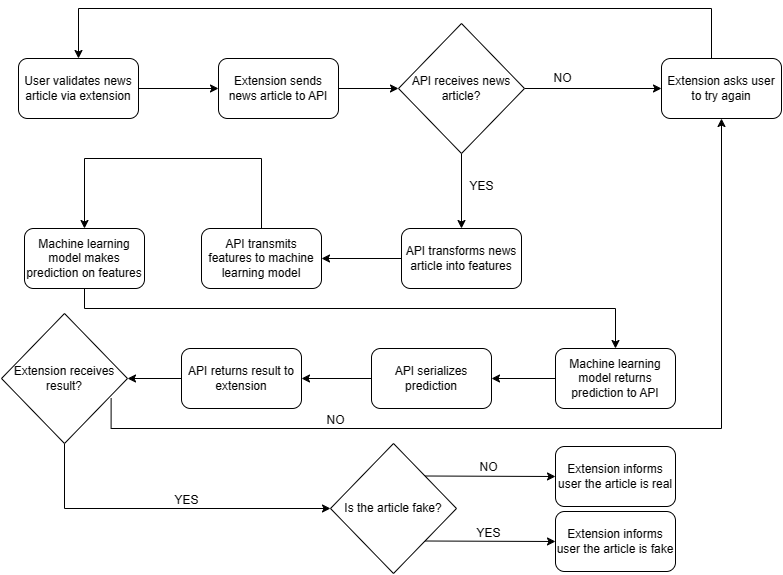

The diagram above was exported from draw.io. Its source (the exported page's mxGraphModel, read from the mxfile embedded in the PNG):
<mxGraphModel dx="1173" dy="678" grid="1" gridSize="10" guides="1" tooltips="1" connect="1" arrows="1" fold="1" page="1" pageScale="1" pageWidth="827" pageHeight="1169" math="0" shadow="0">
  <root>
    <mxCell id="WIyWlLk6GJQsqaUBKTNV-0" />
    <mxCell id="WIyWlLk6GJQsqaUBKTNV-1" parent="WIyWlLk6GJQsqaUBKTNV-0" />
    <mxCell id="jIKpTdQ7MQHisFSOsXQ--10" value="" style="edgeStyle=orthogonalEdgeStyle;rounded=0;orthogonalLoop=1;jettySize=auto;html=1;" parent="WIyWlLk6GJQsqaUBKTNV-1" source="jIKpTdQ7MQHisFSOsXQ--8" target="jIKpTdQ7MQHisFSOsXQ--9" edge="1">
      <mxGeometry relative="1" as="geometry" />
    </mxCell>
    <mxCell id="jIKpTdQ7MQHisFSOsXQ--8" value="User validates news article via extension" style="rounded=1;whiteSpace=wrap;html=1;" parent="WIyWlLk6GJQsqaUBKTNV-1" vertex="1">
      <mxGeometry x="27" y="70" width="120" height="60" as="geometry" />
    </mxCell>
    <mxCell id="jIKpTdQ7MQHisFSOsXQ--14" style="edgeStyle=orthogonalEdgeStyle;rounded=0;orthogonalLoop=1;jettySize=auto;html=1;entryX=0;entryY=0.5;entryDx=0;entryDy=0;" parent="WIyWlLk6GJQsqaUBKTNV-1" source="jIKpTdQ7MQHisFSOsXQ--9" target="jIKpTdQ7MQHisFSOsXQ--13" edge="1">
      <mxGeometry relative="1" as="geometry" />
    </mxCell>
    <mxCell id="jIKpTdQ7MQHisFSOsXQ--9" value="Extension sends news article to API" style="whiteSpace=wrap;html=1;rounded=1;" parent="WIyWlLk6GJQsqaUBKTNV-1" vertex="1">
      <mxGeometry x="227" y="70" width="120" height="60" as="geometry" />
    </mxCell>
    <mxCell id="jIKpTdQ7MQHisFSOsXQ--16" value="" style="edgeStyle=orthogonalEdgeStyle;rounded=0;orthogonalLoop=1;jettySize=auto;html=1;" parent="WIyWlLk6GJQsqaUBKTNV-1" source="jIKpTdQ7MQHisFSOsXQ--13" target="jIKpTdQ7MQHisFSOsXQ--15" edge="1">
      <mxGeometry relative="1" as="geometry" />
    </mxCell>
    <mxCell id="jIKpTdQ7MQHisFSOsXQ--20" value="" style="edgeStyle=orthogonalEdgeStyle;rounded=0;orthogonalLoop=1;jettySize=auto;html=1;" parent="WIyWlLk6GJQsqaUBKTNV-1" source="jIKpTdQ7MQHisFSOsXQ--13" target="jIKpTdQ7MQHisFSOsXQ--19" edge="1">
      <mxGeometry relative="1" as="geometry" />
    </mxCell>
    <mxCell id="jIKpTdQ7MQHisFSOsXQ--13" value="API receives news&lt;br&gt;article?" style="rhombus;whiteSpace=wrap;html=1;" parent="WIyWlLk6GJQsqaUBKTNV-1" vertex="1">
      <mxGeometry x="407" y="35" width="126" height="130" as="geometry" />
    </mxCell>
    <mxCell id="jIKpTdQ7MQHisFSOsXQ--17" style="edgeStyle=orthogonalEdgeStyle;rounded=0;orthogonalLoop=1;jettySize=auto;html=1;entryX=0.5;entryY=0;entryDx=0;entryDy=0;" parent="WIyWlLk6GJQsqaUBKTNV-1" source="jIKpTdQ7MQHisFSOsXQ--15" target="jIKpTdQ7MQHisFSOsXQ--8" edge="1">
      <mxGeometry relative="1" as="geometry">
        <Array as="points">
          <mxPoint x="720" y="20" />
          <mxPoint x="87" y="20" />
        </Array>
      </mxGeometry>
    </mxCell>
    <mxCell id="jIKpTdQ7MQHisFSOsXQ--15" value="Extension asks user to try again" style="rounded=1;whiteSpace=wrap;html=1;" parent="WIyWlLk6GJQsqaUBKTNV-1" vertex="1">
      <mxGeometry x="670" y="70" width="120" height="60" as="geometry" />
    </mxCell>
    <mxCell id="jIKpTdQ7MQHisFSOsXQ--18" value="NO" style="text;html=1;align=center;verticalAlign=middle;resizable=0;points=[];autosize=1;strokeColor=none;fillColor=none;" parent="WIyWlLk6GJQsqaUBKTNV-1" vertex="1">
      <mxGeometry x="551" y="75" width="40" height="30" as="geometry" />
    </mxCell>
    <mxCell id="jIKpTdQ7MQHisFSOsXQ--30" value="" style="edgeStyle=orthogonalEdgeStyle;rounded=0;orthogonalLoop=1;jettySize=auto;html=1;" parent="WIyWlLk6GJQsqaUBKTNV-1" source="jIKpTdQ7MQHisFSOsXQ--19" target="jIKpTdQ7MQHisFSOsXQ--21" edge="1">
      <mxGeometry relative="1" as="geometry" />
    </mxCell>
    <mxCell id="jIKpTdQ7MQHisFSOsXQ--19" value="API transforms news article into features" style="rounded=1;whiteSpace=wrap;html=1;" parent="WIyWlLk6GJQsqaUBKTNV-1" vertex="1">
      <mxGeometry x="410" y="240" width="120" height="60" as="geometry" />
    </mxCell>
    <mxCell id="jIKpTdQ7MQHisFSOsXQ--31" value="" style="edgeStyle=orthogonalEdgeStyle;rounded=0;orthogonalLoop=1;jettySize=auto;html=1;exitX=0.5;exitY=1;exitDx=0;exitDy=0;entryX=0.5;entryY=0;entryDx=0;entryDy=0;" parent="WIyWlLk6GJQsqaUBKTNV-1" source="jIKpTdQ7MQHisFSOsXQ--21" target="dsMbZG1Q8Iz7gbvgYIXF-0" edge="1">
      <mxGeometry relative="1" as="geometry">
        <Array as="points">
          <mxPoint x="270" y="170" />
          <mxPoint x="93" y="170" />
          <mxPoint x="93" y="240" />
        </Array>
        <mxPoint x="93" y="205" as="targetPoint" />
      </mxGeometry>
    </mxCell>
    <mxCell id="jIKpTdQ7MQHisFSOsXQ--21" value="API transmits features to machine learning model" style="whiteSpace=wrap;html=1;rounded=1;" parent="WIyWlLk6GJQsqaUBKTNV-1" vertex="1">
      <mxGeometry x="210" y="240" width="120" height="60" as="geometry" />
    </mxCell>
    <mxCell id="YQkO8Ww1zPXgSrV-cv6L-0" style="edgeStyle=orthogonalEdgeStyle;rounded=0;orthogonalLoop=1;jettySize=auto;html=1;entryX=0.5;entryY=0;entryDx=0;entryDy=0;exitX=0.5;exitY=1;exitDx=0;exitDy=0;" parent="WIyWlLk6GJQsqaUBKTNV-1" source="dsMbZG1Q8Iz7gbvgYIXF-0" target="jIKpTdQ7MQHisFSOsXQ--34" edge="1">
      <mxGeometry relative="1" as="geometry">
        <Array as="points">
          <mxPoint x="93" y="320" />
          <mxPoint x="624" y="320" />
        </Array>
        <mxPoint x="93" y="335" as="sourcePoint" />
      </mxGeometry>
    </mxCell>
    <mxCell id="jIKpTdQ7MQHisFSOsXQ--39" value="" style="edgeStyle=orthogonalEdgeStyle;rounded=0;orthogonalLoop=1;jettySize=auto;html=1;" parent="WIyWlLk6GJQsqaUBKTNV-1" source="jIKpTdQ7MQHisFSOsXQ--34" target="jIKpTdQ7MQHisFSOsXQ--38" edge="1">
      <mxGeometry relative="1" as="geometry" />
    </mxCell>
    <mxCell id="jIKpTdQ7MQHisFSOsXQ--34" value="Machine learning model returns prediction to API" style="rounded=1;whiteSpace=wrap;html=1;" parent="WIyWlLk6GJQsqaUBKTNV-1" vertex="1">
      <mxGeometry x="564" y="360" width="120" height="60" as="geometry" />
    </mxCell>
    <mxCell id="jIKpTdQ7MQHisFSOsXQ--37" value="YES" style="text;html=1;align=center;verticalAlign=middle;resizable=0;points=[];autosize=1;strokeColor=none;fillColor=none;" parent="WIyWlLk6GJQsqaUBKTNV-1" vertex="1">
      <mxGeometry x="465" y="183" width="50" height="30" as="geometry" />
    </mxCell>
    <mxCell id="jIKpTdQ7MQHisFSOsXQ--46" value="" style="edgeStyle=orthogonalEdgeStyle;rounded=0;orthogonalLoop=1;jettySize=auto;html=1;" parent="WIyWlLk6GJQsqaUBKTNV-1" source="jIKpTdQ7MQHisFSOsXQ--38" target="jIKpTdQ7MQHisFSOsXQ--45" edge="1">
      <mxGeometry relative="1" as="geometry" />
    </mxCell>
    <mxCell id="jIKpTdQ7MQHisFSOsXQ--38" value="API serializes prediction" style="whiteSpace=wrap;html=1;rounded=1;" parent="WIyWlLk6GJQsqaUBKTNV-1" vertex="1">
      <mxGeometry x="380" y="360" width="120" height="60" as="geometry" />
    </mxCell>
    <mxCell id="jIKpTdQ7MQHisFSOsXQ--50" value="" style="edgeStyle=orthogonalEdgeStyle;rounded=0;orthogonalLoop=1;jettySize=auto;html=1;" parent="WIyWlLk6GJQsqaUBKTNV-1" source="jIKpTdQ7MQHisFSOsXQ--45" target="jIKpTdQ7MQHisFSOsXQ--49" edge="1">
      <mxGeometry relative="1" as="geometry" />
    </mxCell>
    <mxCell id="jIKpTdQ7MQHisFSOsXQ--45" value="API returns result to extension" style="rounded=1;whiteSpace=wrap;html=1;" parent="WIyWlLk6GJQsqaUBKTNV-1" vertex="1">
      <mxGeometry x="190" y="360" width="120" height="60" as="geometry" />
    </mxCell>
    <mxCell id="oXPmVCbydI1-36CfKSAp-3" style="edgeStyle=orthogonalEdgeStyle;rounded=0;orthogonalLoop=1;jettySize=auto;html=1;entryX=0.5;entryY=1;entryDx=0;entryDy=0;exitX=0.87;exitY=0.651;exitDx=0;exitDy=0;exitPerimeter=0;" edge="1" parent="WIyWlLk6GJQsqaUBKTNV-1" source="jIKpTdQ7MQHisFSOsXQ--49" target="jIKpTdQ7MQHisFSOsXQ--15">
      <mxGeometry relative="1" as="geometry">
        <Array as="points">
          <mxPoint x="120" y="440" />
          <mxPoint x="730" y="440" />
        </Array>
      </mxGeometry>
    </mxCell>
    <mxCell id="oXPmVCbydI1-36CfKSAp-4" style="edgeStyle=orthogonalEdgeStyle;rounded=0;orthogonalLoop=1;jettySize=auto;html=1;entryX=0;entryY=0.5;entryDx=0;entryDy=0;exitX=0.5;exitY=1;exitDx=0;exitDy=0;" edge="1" parent="WIyWlLk6GJQsqaUBKTNV-1" source="jIKpTdQ7MQHisFSOsXQ--49" target="jIKpTdQ7MQHisFSOsXQ--73">
      <mxGeometry relative="1" as="geometry" />
    </mxCell>
    <mxCell id="jIKpTdQ7MQHisFSOsXQ--49" value="Extension receives result?" style="rhombus;whiteSpace=wrap;html=1;" parent="WIyWlLk6GJQsqaUBKTNV-1" vertex="1">
      <mxGeometry x="10" y="325" width="126" height="130" as="geometry" />
    </mxCell>
    <mxCell id="jIKpTdQ7MQHisFSOsXQ--72" value="YES" style="text;html=1;align=center;verticalAlign=middle;resizable=0;points=[];autosize=1;strokeColor=none;fillColor=none;" parent="WIyWlLk6GJQsqaUBKTNV-1" vertex="1">
      <mxGeometry x="170" y="497" width="50" height="30" as="geometry" />
    </mxCell>
    <mxCell id="oXPmVCbydI1-36CfKSAp-8" style="rounded=0;orthogonalLoop=1;jettySize=auto;html=1;entryX=0;entryY=0.5;entryDx=0;entryDy=0;exitX=1;exitY=0;exitDx=0;exitDy=0;" edge="1" parent="WIyWlLk6GJQsqaUBKTNV-1" source="jIKpTdQ7MQHisFSOsXQ--73" target="jIKpTdQ7MQHisFSOsXQ--76">
      <mxGeometry relative="1" as="geometry" />
    </mxCell>
    <mxCell id="oXPmVCbydI1-36CfKSAp-9" style="rounded=0;orthogonalLoop=1;jettySize=auto;html=1;entryX=0;entryY=0.5;entryDx=0;entryDy=0;exitX=1;exitY=1;exitDx=0;exitDy=0;" edge="1" parent="WIyWlLk6GJQsqaUBKTNV-1" source="jIKpTdQ7MQHisFSOsXQ--73" target="jIKpTdQ7MQHisFSOsXQ--74">
      <mxGeometry relative="1" as="geometry" />
    </mxCell>
    <mxCell id="jIKpTdQ7MQHisFSOsXQ--73" value="Is the article fake?" style="rhombus;whiteSpace=wrap;html=1;" parent="WIyWlLk6GJQsqaUBKTNV-1" vertex="1">
      <mxGeometry x="339" y="455" width="126" height="130" as="geometry" />
    </mxCell>
    <mxCell id="jIKpTdQ7MQHisFSOsXQ--74" value="Extension informs user the article is fake" style="rounded=1;whiteSpace=wrap;html=1;" parent="WIyWlLk6GJQsqaUBKTNV-1" vertex="1">
      <mxGeometry x="564" y="523" width="120" height="60" as="geometry" />
    </mxCell>
    <mxCell id="jIKpTdQ7MQHisFSOsXQ--76" value="Extension informs user the article is real" style="rounded=1;whiteSpace=wrap;html=1;" parent="WIyWlLk6GJQsqaUBKTNV-1" vertex="1">
      <mxGeometry x="564" y="458" width="120" height="60" as="geometry" />
    </mxCell>
    <mxCell id="jIKpTdQ7MQHisFSOsXQ--78" value="YES" style="text;html=1;align=center;verticalAlign=middle;resizable=0;points=[];autosize=1;strokeColor=none;fillColor=none;" parent="WIyWlLk6GJQsqaUBKTNV-1" vertex="1">
      <mxGeometry x="472" y="530" width="50" height="30" as="geometry" />
    </mxCell>
    <mxCell id="jIKpTdQ7MQHisFSOsXQ--79" value="NO" style="text;html=1;align=center;verticalAlign=middle;resizable=0;points=[];autosize=1;strokeColor=none;fillColor=none;" parent="WIyWlLk6GJQsqaUBKTNV-1" vertex="1">
      <mxGeometry x="477" y="464" width="40" height="30" as="geometry" />
    </mxCell>
    <mxCell id="dsMbZG1Q8Iz7gbvgYIXF-0" value="Machine learning model makes prediction on features" style="rounded=1;whiteSpace=wrap;html=1;" parent="WIyWlLk6GJQsqaUBKTNV-1" vertex="1">
      <mxGeometry x="33" y="240" width="120" height="60" as="geometry" />
    </mxCell>
    <mxCell id="jIKpTdQ7MQHisFSOsXQ--69" value="NO" style="text;html=1;align=center;verticalAlign=middle;resizable=0;points=[];autosize=1;strokeColor=none;fillColor=none;" parent="WIyWlLk6GJQsqaUBKTNV-1" vertex="1">
      <mxGeometry x="324" y="417" width="40" height="30" as="geometry" />
    </mxCell>
  </root>
</mxGraphModel>